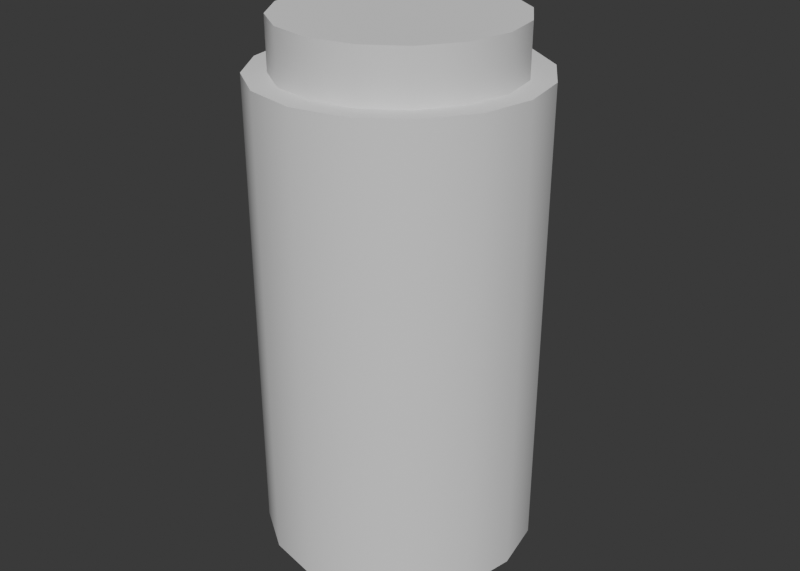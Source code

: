 # Source: SpecimenJar.blend  (saved by Blender 5.2.44; exported with 4.5.12 LTS)
import bpy
from mathutils import Matrix  # noqa: F401  (used for matrix-valued properties, if any)

bpy.ops.wm.read_factory_settings(use_empty=True)
scene = bpy.context.scene
scene.name = 'Scene'

# ---- world
world_world = bpy.data.worlds.new('World'); scene.world = world_world
world_world.use_nodes = True; world_world.node_tree.nodes.clear()
_N = world_world.node_tree.nodes; _L = world_world.node_tree.links
n0 = _N.new('ShaderNodeBackground'); n0.name = 'Background'; n0.location = (-200, 100)
n0.inputs[0].default_value = (0.05, 0.05, 0.05, 1.0)
n1 = _N.new('ShaderNodeOutputWorld'); n1.name = 'World Output'; n1.location = (200, 100)
_L.new(n0.outputs[0], n1.inputs[0])
n1.is_active_output = True
world_world.color = (0.16, 0.17, 0.18)

# ---- meshes
me_specimenjar = bpy.data.meshes.new('SpecimenJar')
me_specimenjar.from_pydata([(-0.04619, 0.01913, 0.228), (0.06, 0.0, 0.0), (0.06, 0.0, 0.206), (0.05543, 0.02296, 0.0), (0.05543, 0.02296, 0.206), (0.0, 0.0, 0.206), (-0.03536, 0.03536, 0.228), (0.04243, 0.04243, 0.0), (0.04243, 0.04243, 0.206), (-0.03536, 0.03536, 0.202), (0.02296, 0.05543, 0.0), (0.02296, 0.05543, 0.206), (-0.01913, 0.04619, 0.202), (-2.623e-09, 0.06, 0.0), (-2.623e-09, 0.06, 0.206), (-0.01913, 0.04619, 0.228), (-0.02296, 0.05543, 0.0), (-0.02296, 0.05543, 0.206), (0.0, 0.0, 0.228), (-2.186e-09, 0.05, 0.228), (-0.04243, 0.04243, 0.0), (-0.04243, 0.04243, 0.206), (-2.186e-09, 0.05, 0.202), (0.0, 0.0, 0.202), (-0.05543, 0.02296, 0.0), (-0.05543, 0.02296, 0.206), (0.01913, 0.04619, 0.202), (-0.06, -5.245e-09, 0.0), (-0.06, -5.245e-09, 0.206), (0.01913, 0.04619, 0.228), (-0.05543, -0.02296, 0.0), (-0.05543, -0.02296, 0.206), (0.03536, 0.03536, 0.228), (-0.04243, -0.04243, 0.0), (-0.04243, -0.04243, 0.206), (0.03536, 0.03536, 0.202), (0.0, 0.0, 0.0), (-0.02296, -0.05543, 0.0), (-0.02296, -0.05543, 0.206), (7.155e-10, -0.06, 0.0), (7.155e-10, -0.06, 0.206), (0.04619, 0.01913, 0.202), (0.04619, 0.01913, 0.228), (0.02296, -0.05543, 0.0), (0.02296, -0.05543, 0.206), (0.04243, -0.04243, 0.0), (0.04243, -0.04243, 0.206), (0.05, 0.0, 0.228), (0.05, 0.0, 0.202), (0.05543, -0.02296, 0.0), (0.05543, -0.02296, 0.206), (-0.05, -4.371e-09, 0.228), (-0.04619, 0.01913, 0.202), (-0.05, -4.371e-09, 0.202), (-0.04619, -0.01913, 0.228), (-0.04619, -0.01913, 0.202), (-0.03536, -0.03536, 0.228), (-0.03536, -0.03536, 0.202), (-0.01913, -0.04619, 0.228), (-0.01913, -0.04619, 0.202), (5.962e-10, -0.05, 0.228), (5.962e-10, -0.05, 0.202), (0.01913, -0.04619, 0.228), (0.01913, -0.04619, 0.202), (0.03536, -0.03536, 0.228), (0.03536, -0.03536, 0.202), (0.04619, -0.01913, 0.228), (0.04619, -0.01913, 0.202)], [], [(2, 4, 5), (1, 3, 4, 2), (36, 3, 1), (4, 8, 5), (3, 7, 8, 4), (36, 7, 3), (8, 11, 5), (7, 10, 11, 8), (36, 10, 7), (11, 14, 5), (10, 13, 14, 11), (36, 13, 10), (14, 17, 5), (13, 16, 17, 14), (36, 16, 13), (17, 21, 5), (16, 20, 21, 17), (36, 20, 16), (21, 25, 5), (20, 24, 25, 21), (36, 24, 20), (25, 28, 5), (24, 27, 28, 25), (36, 27, 24), (28, 31, 5), (27, 30, 31, 28), (36, 30, 27), (31, 34, 5), (30, 33, 34, 31), (36, 33, 30), (34, 38, 5), (33, 37, 38, 34), (36, 37, 33), (38, 40, 5), (37, 39, 40, 38), (36, 39, 37), (40, 44, 5), (39, 43, 44, 40), (36, 43, 39), (44, 46, 5), (43, 45, 46, 44), (36, 45, 43), (46, 50, 5), (45, 49, 50, 46), (36, 49, 45), (50, 2, 5), (49, 1, 2, 50), (36, 1, 49), (23, 41, 48), (48, 41, 42, 47), (47, 42, 18), (42, 32, 18), (41, 35, 32, 42), (23, 35, 41), (23, 26, 35), (35, 26, 29, 32), (32, 29, 18), (29, 19, 18), (26, 22, 19, 29), (23, 22, 26), (23, 12, 22), (22, 12, 15, 19), (19, 15, 18), (15, 6, 18), (12, 9, 6, 15), (23, 9, 12), (23, 52, 9), (9, 52, 0, 6), (6, 0, 18), (0, 51, 18), (52, 53, 51, 0), (23, 53, 52), (23, 55, 53), (53, 55, 54, 51), (51, 54, 18), (54, 56, 18), (55, 57, 56, 54), (23, 57, 55), (56, 58, 18), (57, 59, 58, 56), (23, 59, 57), (58, 60, 18), (59, 61, 60, 58), (23, 61, 59), (60, 62, 18), (61, 63, 62, 60), (23, 63, 61), (62, 64, 18), (63, 65, 64, 62), (23, 65, 63), (64, 66, 18), (65, 67, 66, 64), (23, 67, 65), (66, 47, 18), (67, 48, 47, 66), (23, 48, 67)])
me_specimenjar.polygons.foreach_set('use_smooth', [True] * 96)
_k = set([(0, 6), (0, 51), (1, 3), (1, 49), (2, 4), (2, 50), (3, 7), (4, 8), (6, 15), (7, 10), (8, 11), (9, 12), (9, 52), (10, 13), (11, 14), (12, 22), (13, 16), (14, 17), (15, 19), (16, 20), (17, 21), (19, 29), (20, 24), (21, 25), (22, 26), (24, 27), (25, 28), (26, 35), (27, 30), (28, 31), (29, 32), (30, 33), (31, 34), (32, 42), (33, 37), (34, 38), (35, 41), (37, 39), (38, 40), (39, 43), (40, 44), (41, 48), (42, 47), (43, 45), (44, 46), (45, 49), (46, 50), (47, 66), (48, 67), (51, 54), (52, 53), (53, 55), (54, 56), (55, 57), (56, 58), (57, 59), (58, 60), (59, 61), (60, 62), (61, 63), (62, 64), (63, 65), (64, 66), (65, 67)])
me_specimenjar.attributes.new('sharp_edge', 'BOOLEAN', 'EDGE').data.foreach_set('value', [ (min(e.vertices), max(e.vertices)) in _k for e in me_specimenjar.edges])
_ca = me_specimenjar.color_attributes.new('Base', 'FLOAT_COLOR', 'CORNER')
_ca.data.foreach_set('color', [0.233, 0.2846, 0.233, 1.0, 0.233, 0.2846, 0.233, 1.0, 0.233, 0.2846, 0.233, 1.0, 0.233, 0.2846, 0.233, 1.0, 0.233, 0.2846, 0.233, 1.0, 0.233, 0.2846, 0.233, 1.0, 0.233, 0.2846, 0.233, 1.0, 0.233, 0.2846, 0.233, 1.0, 0.233, 0.2846, 0.233, 1.0, 0.233, 0.2846, 0.233, 1.0, 0.233, 0.2846, 0.233, 1.0, 0.233, 0.2846, 0.233, 1.0, 0.233, 0.2846, 0.233, 1.0, 0.233, 0.2846, 0.233, 1.0, 0.233, 0.2846, 0.233, 1.0, 0.233, 0.2846, 0.233, 1.0, 0.233, 0.2846, 0.233, 1.0, 0.233, 0.2846, 0.233, 1.0, 0.233, 0.2846, 0.233, 1.0, 0.233, 0.2846, 0.233, 1.0, 0.233, 0.2846, 0.233, 1.0, 0.233, 0.2846, 0.233, 1.0, 0.233, 0.2846, 0.233, 1.0, 0.233, 0.2846, 0.233, 1.0, 0.233, 0.2846, 0.233, 1.0, 0.233, 0.2846, 0.233, 1.0, 0.233, 0.2846, 0.233, 1.0, 0.233, 0.2846, 0.233, 1.0, 0.233, 0.2846, 0.233, 1.0, 0.233, 0.2846, 0.233, 1.0, 0.233, 0.2846, 0.233, 1.0, 0.233, 0.2846, 0.233, 1.0, 0.233, 0.2846, 0.233, 1.0, 0.233, 0.2846, 0.233, 1.0, 0.233, 0.2846, 0.233, 1.0, 0.233, 0.2846, 0.233, 1.0, 0.233, 0.2846, 0.233, 1.0, 0.233, 0.2846, 0.233, 1.0, 0.233, 0.2846, 0.233, 1.0, 0.233, 0.2846, 0.233, 1.0, 0.233, 0.2846, 0.233, 1.0, 0.233, 0.2846, 0.233, 1.0, 0.233, 0.2846, 0.233, 1.0, 0.233, 0.2846, 0.233, 1.0, 0.233, 0.2846, 0.233, 1.0, 0.233, 0.2846, 0.233, 1.0, 0.233, 0.2846, 0.233, 1.0, 0.233, 0.2846, 0.233, 1.0, 0.233, 0.2846, 0.233, 1.0, 0.233, 0.2846, 0.233, 1.0, 0.233, 0.2846, 0.233, 1.0, 0.233, 0.2846, 0.233, 1.0, 0.233, 0.2846, 0.233, 1.0, 0.233, 0.2846, 0.233, 1.0, 0.233, 0.2846, 0.233, 1.0, 0.233, 0.2846, 0.233, 1.0, 0.233, 0.2846, 0.233, 1.0, 0.233, 0.2846, 0.233, 1.0, 0.233, 0.2846, 0.233, 1.0, 0.233, 0.2846, 0.233, 1.0, 0.233, 0.2846, 0.233, 1.0, 0.233, 0.2846, 0.233, 1.0, 0.233, 0.2846, 0.233, 1.0, 0.233, 0.2846, 0.233, 1.0, 0.233, 0.2846, 0.233, 1.0, 0.233, 0.2846, 0.233, 1.0, 0.233, 0.2846, 0.233, 1.0, 0.233, 0.2846, 0.233, 1.0, 0.233, 0.2846, 0.233, 1.0, 0.233, 0.2846, 0.233, 1.0, 0.233, 0.2846, 0.233, 1.0, 0.233, 0.2846, 0.233, 1.0, 0.233, 0.2846, 0.233, 1.0, 0.233, 0.2846, 0.233, 1.0, 0.233, 0.2846, 0.233, 1.0, 0.233, 0.2846, 0.233, 1.0, 0.233, 0.2846, 0.233, 1.0, 0.233, 0.2846, 0.233, 1.0, 0.233, 0.2846, 0.233, 1.0, 0.233, 0.2846, 0.233, 1.0, 0.233, 0.2846, 0.233, 1.0, 0.233, 0.2846, 0.233, 1.0, 0.233, 0.2846, 0.233, 1.0, 0.233, 0.2846, 0.233, 1.0, 0.233, 0.2846, 0.233, 1.0, 0.233, 0.2846, 0.233, 1.0, 0.233, 0.2846, 0.233, 1.0, 0.233, 0.2846, 0.233, 1.0, 0.233, 0.2846, 0.233, 1.0, 0.233, 0.2846, 0.233, 1.0, 0.233, 0.2846, 0.233, 1.0, 0.233, 0.2846, 0.233, 1.0, 0.233, 0.2846, 0.233, 1.0, 0.233, 0.2846, 0.233, 1.0, 0.233, 0.2846, 0.233, 1.0, 0.233, 0.2846, 0.233, 1.0, 0.233, 0.2846, 0.233, 1.0, 0.233, 0.2846, 0.233, 1.0, 0.233, 0.2846, 0.233, 1.0, 0.233, 0.2846, 0.233, 1.0, 0.233, 0.2846, 0.233, 1.0, 0.233, 0.2846, 0.233, 1.0, 0.233, 0.2846, 0.233, 1.0, 0.233, 0.2846, 0.233, 1.0, 0.233, 0.2846, 0.233, 1.0, 0.233, 0.2846, 0.233, 1.0, 0.233, 0.2846, 0.233, 1.0, 0.233, 0.2846, 0.233, 1.0, 0.233, 0.2846, 0.233, 1.0, 0.233, 0.2846, 0.233, 1.0, 0.233, 0.2846, 0.233, 1.0, 0.233, 0.2846, 0.233, 1.0, 0.233, 0.2846, 0.233, 1.0, 0.233, 0.2846, 0.233, 1.0, 0.233, 0.2846, 0.233, 1.0, 0.233, 0.2846, 0.233, 1.0, 0.233, 0.2846, 0.233, 1.0, 0.233, 0.2846, 0.233, 1.0, 0.233, 0.2846, 0.233, 1.0, 0.233, 0.2846, 0.233, 1.0, 0.233, 0.2846, 0.233, 1.0, 0.233, 0.2846, 0.233, 1.0, 0.233, 0.2846, 0.233, 1.0, 0.233, 0.2846, 0.233, 1.0, 0.233, 0.2846, 0.233, 1.0, 0.233, 0.2846, 0.233, 1.0, 0.233, 0.2846, 0.233, 1.0, 0.233, 0.2846, 0.233, 1.0, 0.233, 0.2846, 0.233, 1.0, 0.233, 0.2846, 0.233, 1.0, 0.233, 0.2846, 0.233, 1.0, 0.233, 0.2846, 0.233, 1.0, 0.233, 0.2846, 0.233, 1.0, 0.233, 0.2846, 0.233, 1.0, 0.233, 0.2846, 0.233, 1.0, 0.233, 0.2846, 0.233, 1.0, 0.233, 0.2846, 0.233, 1.0, 0.233, 0.2846, 0.233, 1.0, 0.233, 0.2846, 0.233, 1.0, 0.233, 0.2846, 0.233, 1.0, 0.233, 0.2846, 0.233, 1.0, 0.233, 0.2846, 0.233, 1.0, 0.233, 0.2846, 0.233, 1.0, 0.233, 0.2846, 0.233, 1.0, 0.233, 0.2846, 0.233, 1.0, 0.233, 0.2846, 0.233, 1.0, 0.233, 0.2846, 0.233, 1.0, 0.233, 0.2846, 0.233, 1.0, 0.233, 0.2846, 0.233, 1.0, 0.233, 0.2846, 0.233, 1.0, 0.233, 0.2846, 0.233, 1.0, 0.233, 0.2846, 0.233, 1.0, 0.233, 0.2846, 0.233, 1.0, 0.233, 0.2846, 0.233, 1.0, 0.233, 0.2846, 0.233, 1.0, 0.233, 0.2846, 0.233, 1.0, 0.233, 0.2846, 0.233, 1.0, 0.233, 0.2846, 0.233, 1.0, 0.233, 0.2846, 0.233, 1.0, 0.233, 0.2846, 0.233, 1.0, 0.1065, 0.09463, 0.07829, 1.0, 0.1065, 0.09463, 0.07829, 1.0, 0.1065, 0.09463, 0.07829, 1.0, 0.1065, 0.09463, 0.07829, 1.0, 0.1065, 0.09463, 0.07829, 1.0, 0.1065, 0.09463, 0.07829, 1.0, 0.1065, 0.09463, 0.07829, 1.0, 0.1065, 0.09463, 0.07829, 1.0, 0.1065, 0.09463, 0.07829, 1.0, 0.1065, 0.09463, 0.07829, 1.0, 0.1065, 0.09463, 0.07829, 1.0, 0.1065, 0.09463, 0.07829, 1.0, 0.1065, 0.09463, 0.07829, 1.0, 0.1065, 0.09463, 0.07829, 1.0, 0.1065, 0.09463, 0.07829, 1.0, 0.1065, 0.09463, 0.07829, 1.0, 0.1065, 0.09463, 0.07829, 1.0, 0.1065, 0.09463, 0.07829, 1.0, 0.1065, 0.09463, 0.07829, 1.0, 0.1065, 0.09463, 0.07829, 1.0, 0.1065, 0.09463, 0.07829, 1.0, 0.1065, 0.09463, 0.07829, 1.0, 0.1065, 0.09463, 0.07829, 1.0, 0.1065, 0.09463, 0.07829, 1.0, 0.1065, 0.09463, 0.07829, 1.0, 0.1065, 0.09463, 0.07829, 1.0, 0.1065, 0.09463, 0.07829, 1.0, 0.1065, 0.09463, 0.07829, 1.0, 0.1065, 0.09463, 0.07829, 1.0, 0.1065, 0.09463, 0.07829, 1.0, 0.1065, 0.09463, 0.07829, 1.0, 0.1065, 0.09463, 0.07829, 1.0, 0.1065, 0.09463, 0.07829, 1.0, 0.1065, 0.09463, 0.07829, 1.0, 0.1065, 0.09463, 0.07829, 1.0, 0.1065, 0.09463, 0.07829, 1.0, 0.1065, 0.09463, 0.07829, 1.0, 0.1065, 0.09463, 0.07829, 1.0, 0.1065, 0.09463, 0.07829, 1.0, 0.1065, 0.09463, 0.07829, 1.0, 0.1065, 0.09463, 0.07829, 1.0, 0.1065, 0.09463, 0.07829, 1.0, 0.1065, 0.09463, 0.07829, 1.0, 0.1065, 0.09463, 0.07829, 1.0, 0.1065, 0.09463, 0.07829, 1.0, 0.1065, 0.09463, 0.07829, 1.0, 0.1065, 0.09463, 0.07829, 1.0, 0.1065, 0.09463, 0.07829, 1.0, 0.1065, 0.09463, 0.07829, 1.0, 0.1065, 0.09463, 0.07829, 1.0, 0.1065, 0.09463, 0.07829, 1.0, 0.1065, 0.09463, 0.07829, 1.0, 0.1065, 0.09463, 0.07829, 1.0, 0.1065, 0.09463, 0.07829, 1.0, 0.1065, 0.09463, 0.07829, 1.0, 0.1065, 0.09463, 0.07829, 1.0, 0.1065, 0.09463, 0.07829, 1.0, 0.1065, 0.09463, 0.07829, 1.0, 0.1065, 0.09463, 0.07829, 1.0, 0.1065, 0.09463, 0.07829, 1.0, 0.1065, 0.09463, 0.07829, 1.0, 0.1065, 0.09463, 0.07829, 1.0, 0.1065, 0.09463, 0.07829, 1.0, 0.1065, 0.09463, 0.07829, 1.0, 0.1065, 0.09463, 0.07829, 1.0, 0.1065, 0.09463, 0.07829, 1.0, 0.1065, 0.09463, 0.07829, 1.0, 0.1065, 0.09463, 0.07829, 1.0, 0.1065, 0.09463, 0.07829, 1.0, 0.1065, 0.09463, 0.07829, 1.0, 0.1065, 0.09463, 0.07829, 1.0, 0.1065, 0.09463, 0.07829, 1.0, 0.1065, 0.09463, 0.07829, 1.0, 0.1065, 0.09463, 0.07829, 1.0, 0.1065, 0.09463, 0.07829, 1.0, 0.1065, 0.09463, 0.07829, 1.0, 0.1065, 0.09463, 0.07829, 1.0, 0.1065, 0.09463, 0.07829, 1.0, 0.1065, 0.09463, 0.07829, 1.0, 0.1065, 0.09463, 0.07829, 1.0, 0.1065, 0.09463, 0.07829, 1.0, 0.1065, 0.09463, 0.07829, 1.0, 0.1065, 0.09463, 0.07829, 1.0, 0.1065, 0.09463, 0.07829, 1.0, 0.1065, 0.09463, 0.07829, 1.0, 0.1065, 0.09463, 0.07829, 1.0, 0.1065, 0.09463, 0.07829, 1.0, 0.1065, 0.09463, 0.07829, 1.0, 0.1065, 0.09463, 0.07829, 1.0, 0.1065, 0.09463, 0.07829, 1.0, 0.1065, 0.09463, 0.07829, 1.0, 0.1065, 0.09463, 0.07829, 1.0, 0.1065, 0.09463, 0.07829, 1.0, 0.1065, 0.09463, 0.07829, 1.0, 0.1065, 0.09463, 0.07829, 1.0, 0.1065, 0.09463, 0.07829, 1.0, 0.1065, 0.09463, 0.07829, 1.0, 0.1065, 0.09463, 0.07829, 1.0, 0.1065, 0.09463, 0.07829, 1.0, 0.1065, 0.09463, 0.07829, 1.0, 0.1065, 0.09463, 0.07829, 1.0, 0.1065, 0.09463, 0.07829, 1.0, 0.1065, 0.09463, 0.07829, 1.0, 0.1065, 0.09463, 0.07829, 1.0, 0.1065, 0.09463, 0.07829, 1.0, 0.1065, 0.09463, 0.07829, 1.0, 0.1065, 0.09463, 0.07829, 1.0, 0.1065, 0.09463, 0.07829, 1.0, 0.1065, 0.09463, 0.07829, 1.0, 0.1065, 0.09463, 0.07829, 1.0, 0.1065, 0.09463, 0.07829, 1.0, 0.1065, 0.09463, 0.07829, 1.0, 0.1065, 0.09463, 0.07829, 1.0, 0.1065, 0.09463, 0.07829, 1.0, 0.1065, 0.09463, 0.07829, 1.0, 0.1065, 0.09463, 0.07829, 1.0, 0.1065, 0.09463, 0.07829, 1.0, 0.1065, 0.09463, 0.07829, 1.0, 0.1065, 0.09463, 0.07829, 1.0, 0.1065, 0.09463, 0.07829, 1.0, 0.1065, 0.09463, 0.07829, 1.0, 0.1065, 0.09463, 0.07829, 1.0, 0.1065, 0.09463, 0.07829, 1.0, 0.1065, 0.09463, 0.07829, 1.0, 0.1065, 0.09463, 0.07829, 1.0, 0.1065, 0.09463, 0.07829, 1.0, 0.1065, 0.09463, 0.07829, 1.0, 0.1065, 0.09463, 0.07829, 1.0, 0.1065, 0.09463, 0.07829, 1.0, 0.1065, 0.09463, 0.07829, 1.0, 0.1065, 0.09463, 0.07829, 1.0, 0.1065, 0.09463, 0.07829, 1.0, 0.1065, 0.09463, 0.07829, 1.0, 0.1065, 0.09463, 0.07829, 1.0, 0.1065, 0.09463, 0.07829, 1.0, 0.1065, 0.09463, 0.07829, 1.0, 0.1065, 0.09463, 0.07829, 1.0, 0.1065, 0.09463, 0.07829, 1.0, 0.1065, 0.09463, 0.07829, 1.0, 0.1065, 0.09463, 0.07829, 1.0, 0.1065, 0.09463, 0.07829, 1.0, 0.1065, 0.09463, 0.07829, 1.0, 0.1065, 0.09463, 0.07829, 1.0, 0.1065, 0.09463, 0.07829, 1.0, 0.1065, 0.09463, 0.07829, 1.0, 0.1065, 0.09463, 0.07829, 1.0, 0.1065, 0.09463, 0.07829, 1.0, 0.1065, 0.09463, 0.07829, 1.0, 0.1065, 0.09463, 0.07829, 1.0, 0.1065, 0.09463, 0.07829, 1.0, 0.1065, 0.09463, 0.07829, 1.0, 0.1065, 0.09463, 0.07829, 1.0, 0.1065, 0.09463, 0.07829, 1.0, 0.1065, 0.09463, 0.07829, 1.0, 0.1065, 0.09463, 0.07829, 1.0, 0.1065, 0.09463, 0.07829, 1.0, 0.1065, 0.09463, 0.07829, 1.0, 0.1065, 0.09463, 0.07829, 1.0, 0.1065, 0.09463, 0.07829, 1.0, 0.1065, 0.09463, 0.07829, 1.0])
_ca = me_specimenjar.color_attributes.new('Surface', 'FLOAT_COLOR', 'CORNER')
_ca.data.foreach_set('color', [0.0, 0.12, 0.0, 0.0, 0.0, 0.12, 0.0, 0.0, 0.0, 0.12, 0.0, 0.0, 0.0, 0.12, 0.0, 0.0, 0.0, 0.12, 0.0, 0.0, 0.0, 0.12, 0.0, 0.0, 0.0, 0.12, 0.0, 0.0, 0.0, 0.12, 0.0, 0.0, 0.0, 0.12, 0.0, 0.0, 0.0, 0.12, 0.0, 0.0, 0.0, 0.12, 0.0, 0.0, 0.0, 0.12, 0.0, 0.0, 0.0, 0.12, 0.0, 0.0, 0.0, 0.12, 0.0, 0.0, 0.0, 0.12, 0.0, 0.0, 0.0, 0.12, 0.0, 0.0, 0.0, 0.12, 0.0, 0.0, 0.0, 0.12, 0.0, 0.0, 0.0, 0.12, 0.0, 0.0, 0.0, 0.12, 0.0, 0.0, 0.0, 0.12, 0.0, 0.0, 0.0, 0.12, 0.0, 0.0, 0.0, 0.12, 0.0, 0.0, 0.0, 0.12, 0.0, 0.0, 0.0, 0.12, 0.0, 0.0, 0.0, 0.12, 0.0, 0.0, 0.0, 0.12, 0.0, 0.0, 0.0, 0.12, 0.0, 0.0, 0.0, 0.12, 0.0, 0.0, 0.0, 0.12, 0.0, 0.0, 0.0, 0.12, 0.0, 0.0, 0.0, 0.12, 0.0, 0.0, 0.0, 0.12, 0.0, 0.0, 0.0, 0.12, 0.0, 0.0, 0.0, 0.12, 0.0, 0.0, 0.0, 0.12, 0.0, 0.0, 0.0, 0.12, 0.0, 0.0, 0.0, 0.12, 0.0, 0.0, 0.0, 0.12, 0.0, 0.0, 0.0, 0.12, 0.0, 0.0, 0.0, 0.12, 0.0, 0.0, 0.0, 0.12, 0.0, 0.0, 0.0, 0.12, 0.0, 0.0, 0.0, 0.12, 0.0, 0.0, 0.0, 0.12, 0.0, 0.0, 0.0, 0.12, 0.0, 0.0, 0.0, 0.12, 0.0, 0.0, 0.0, 0.12, 0.0, 0.0, 0.0, 0.12, 0.0, 0.0, 0.0, 0.12, 0.0, 0.0, 0.0, 0.12, 0.0, 0.0, 0.0, 0.12, 0.0, 0.0, 0.0, 0.12, 0.0, 0.0, 0.0, 0.12, 0.0, 0.0, 0.0, 0.12, 0.0, 0.0, 0.0, 0.12, 0.0, 0.0, 0.0, 0.12, 0.0, 0.0, 0.0, 0.12, 0.0, 0.0, 0.0, 0.12, 0.0, 0.0, 0.0, 0.12, 0.0, 0.0, 0.0, 0.12, 0.0, 0.0, 0.0, 0.12, 0.0, 0.0, 0.0, 0.12, 0.0, 0.0, 0.0, 0.12, 0.0, 0.0, 0.0, 0.12, 0.0, 0.0, 0.0, 0.12, 0.0, 0.0, 0.0, 0.12, 0.0, 0.0, 0.0, 0.12, 0.0, 0.0, 0.0, 0.12, 0.0, 0.0, 0.0, 0.12, 0.0, 0.0, 0.0, 0.12, 0.0, 0.0, 0.0, 0.12, 0.0, 0.0, 0.0, 0.12, 0.0, 0.0, 0.0, 0.12, 0.0, 0.0, 0.0, 0.12, 0.0, 0.0, 0.0, 0.12, 0.0, 0.0, 0.0, 0.12, 0.0, 0.0, 0.0, 0.12, 0.0, 0.0, 0.0, 0.12, 0.0, 0.0, 0.0, 0.12, 0.0, 0.0, 0.0, 0.12, 0.0, 0.0, 0.0, 0.12, 0.0, 0.0, 0.0, 0.12, 0.0, 0.0, 0.0, 0.12, 0.0, 0.0, 0.0, 0.12, 0.0, 0.0, 0.0, 0.12, 0.0, 0.0, 0.0, 0.12, 0.0, 0.0, 0.0, 0.12, 0.0, 0.0, 0.0, 0.12, 0.0, 0.0, 0.0, 0.12, 0.0, 0.0, 0.0, 0.12, 0.0, 0.0, 0.0, 0.12, 0.0, 0.0, 0.0, 0.12, 0.0, 0.0, 0.0, 0.12, 0.0, 0.0, 0.0, 0.12, 0.0, 0.0, 0.0, 0.12, 0.0, 0.0, 0.0, 0.12, 0.0, 0.0, 0.0, 0.12, 0.0, 0.0, 0.0, 0.12, 0.0, 0.0, 0.0, 0.12, 0.0, 0.0, 0.0, 0.12, 0.0, 0.0, 0.0, 0.12, 0.0, 0.0, 0.0, 0.12, 0.0, 0.0, 0.0, 0.12, 0.0, 0.0, 0.0, 0.12, 0.0, 0.0, 0.0, 0.12, 0.0, 0.0, 0.0, 0.12, 0.0, 0.0, 0.0, 0.12, 0.0, 0.0, 0.0, 0.12, 0.0, 0.0, 0.0, 0.12, 0.0, 0.0, 0.0, 0.12, 0.0, 0.0, 0.0, 0.12, 0.0, 0.0, 0.0, 0.12, 0.0, 0.0, 0.0, 0.12, 0.0, 0.0, 0.0, 0.12, 0.0, 0.0, 0.0, 0.12, 0.0, 0.0, 0.0, 0.12, 0.0, 0.0, 0.0, 0.12, 0.0, 0.0, 0.0, 0.12, 0.0, 0.0, 0.0, 0.12, 0.0, 0.0, 0.0, 0.12, 0.0, 0.0, 0.0, 0.12, 0.0, 0.0, 0.0, 0.12, 0.0, 0.0, 0.0, 0.12, 0.0, 0.0, 0.0, 0.12, 0.0, 0.0, 0.0, 0.12, 0.0, 0.0, 0.0, 0.12, 0.0, 0.0, 0.0, 0.12, 0.0, 0.0, 0.0, 0.12, 0.0, 0.0, 0.0, 0.12, 0.0, 0.0, 0.0, 0.12, 0.0, 0.0, 0.0, 0.12, 0.0, 0.0, 0.0, 0.12, 0.0, 0.0, 0.0, 0.12, 0.0, 0.0, 0.0, 0.12, 0.0, 0.0, 0.0, 0.12, 0.0, 0.0, 0.0, 0.12, 0.0, 0.0, 0.0, 0.12, 0.0, 0.0, 0.0, 0.12, 0.0, 0.0, 0.0, 0.12, 0.0, 0.0, 0.0, 0.12, 0.0, 0.0, 0.0, 0.12, 0.0, 0.0, 0.0, 0.12, 0.0, 0.0, 0.0, 0.12, 0.0, 0.0, 0.0, 0.12, 0.0, 0.0, 0.0, 0.12, 0.0, 0.0, 0.0, 0.12, 0.0, 0.0, 0.0, 0.12, 0.0, 0.0, 0.0, 0.12, 0.0, 0.0, 0.0, 0.12, 0.0, 0.0, 0.0, 0.12, 0.0, 0.0, 0.0, 0.12, 0.0, 0.0, 0.0, 0.12, 0.0, 0.0, 0.0, 0.12, 0.0, 0.0, 0.0, 0.12, 0.0, 0.0, 0.0, 0.12, 0.0, 0.0, 0.0, 0.12, 0.0, 0.0, 0.0, 0.12, 0.0, 0.0, 0.0, 0.12, 0.0, 0.0, 0.0, 0.12, 0.0, 0.0, 0.85, 0.5, 0.8, 0.0, 0.85, 0.5, 0.8, 0.0, 0.85, 0.5, 0.8, 0.0, 0.85, 0.5, 0.8, 0.0, 0.85, 0.5, 0.8, 0.0, 0.85, 0.5, 0.8, 0.0, 0.85, 0.5, 0.8, 0.0, 0.85, 0.5, 0.8, 0.0, 0.85, 0.5, 0.8, 0.0, 0.85, 0.5, 0.8, 0.0, 0.85, 0.5, 0.8, 0.0, 0.85, 0.5, 0.8, 0.0, 0.85, 0.5, 0.8, 0.0, 0.85, 0.5, 0.8, 0.0, 0.85, 0.5, 0.8, 0.0, 0.85, 0.5, 0.8, 0.0, 0.85, 0.5, 0.8, 0.0, 0.85, 0.5, 0.8, 0.0, 0.85, 0.5, 0.8, 0.0, 0.85, 0.5, 0.8, 0.0, 0.85, 0.5, 0.8, 0.0, 0.85, 0.5, 0.8, 0.0, 0.85, 0.5, 0.8, 0.0, 0.85, 0.5, 0.8, 0.0, 0.85, 0.5, 0.8, 0.0, 0.85, 0.5, 0.8, 0.0, 0.85, 0.5, 0.8, 0.0, 0.85, 0.5, 0.8, 0.0, 0.85, 0.5, 0.8, 0.0, 0.85, 0.5, 0.8, 0.0, 0.85, 0.5, 0.8, 0.0, 0.85, 0.5, 0.8, 0.0, 0.85, 0.5, 0.8, 0.0, 0.85, 0.5, 0.8, 0.0, 0.85, 0.5, 0.8, 0.0, 0.85, 0.5, 0.8, 0.0, 0.85, 0.5, 0.8, 0.0, 0.85, 0.5, 0.8, 0.0, 0.85, 0.5, 0.8, 0.0, 0.85, 0.5, 0.8, 0.0, 0.85, 0.5, 0.8, 0.0, 0.85, 0.5, 0.8, 0.0, 0.85, 0.5, 0.8, 0.0, 0.85, 0.5, 0.8, 0.0, 0.85, 0.5, 0.8, 0.0, 0.85, 0.5, 0.8, 0.0, 0.85, 0.5, 0.8, 0.0, 0.85, 0.5, 0.8, 0.0, 0.85, 0.5, 0.8, 0.0, 0.85, 0.5, 0.8, 0.0, 0.85, 0.5, 0.8, 0.0, 0.85, 0.5, 0.8, 0.0, 0.85, 0.5, 0.8, 0.0, 0.85, 0.5, 0.8, 0.0, 0.85, 0.5, 0.8, 0.0, 0.85, 0.5, 0.8, 0.0, 0.85, 0.5, 0.8, 0.0, 0.85, 0.5, 0.8, 0.0, 0.85, 0.5, 0.8, 0.0, 0.85, 0.5, 0.8, 0.0, 0.85, 0.5, 0.8, 0.0, 0.85, 0.5, 0.8, 0.0, 0.85, 0.5, 0.8, 0.0, 0.85, 0.5, 0.8, 0.0, 0.85, 0.5, 0.8, 0.0, 0.85, 0.5, 0.8, 0.0, 0.85, 0.5, 0.8, 0.0, 0.85, 0.5, 0.8, 0.0, 0.85, 0.5, 0.8, 0.0, 0.85, 0.5, 0.8, 0.0, 0.85, 0.5, 0.8, 0.0, 0.85, 0.5, 0.8, 0.0, 0.85, 0.5, 0.8, 0.0, 0.85, 0.5, 0.8, 0.0, 0.85, 0.5, 0.8, 0.0, 0.85, 0.5, 0.8, 0.0, 0.85, 0.5, 0.8, 0.0, 0.85, 0.5, 0.8, 0.0, 0.85, 0.5, 0.8, 0.0, 0.85, 0.5, 0.8, 0.0, 0.85, 0.5, 0.8, 0.0, 0.85, 0.5, 0.8, 0.0, 0.85, 0.5, 0.8, 0.0, 0.85, 0.5, 0.8, 0.0, 0.85, 0.5, 0.8, 0.0, 0.85, 0.5, 0.8, 0.0, 0.85, 0.5, 0.8, 0.0, 0.85, 0.5, 0.8, 0.0, 0.85, 0.5, 0.8, 0.0, 0.85, 0.5, 0.8, 0.0, 0.85, 0.5, 0.8, 0.0, 0.85, 0.5, 0.8, 0.0, 0.85, 0.5, 0.8, 0.0, 0.85, 0.5, 0.8, 0.0, 0.85, 0.5, 0.8, 0.0, 0.85, 0.5, 0.8, 0.0, 0.85, 0.5, 0.8, 0.0, 0.85, 0.5, 0.8, 0.0, 0.85, 0.5, 0.8, 0.0, 0.85, 0.5, 0.8, 0.0, 0.85, 0.5, 0.8, 0.0, 0.85, 0.5, 0.8, 0.0, 0.85, 0.5, 0.8, 0.0, 0.85, 0.5, 0.8, 0.0, 0.85, 0.5, 0.8, 0.0, 0.85, 0.5, 0.8, 0.0, 0.85, 0.5, 0.8, 0.0, 0.85, 0.5, 0.8, 0.0, 0.85, 0.5, 0.8, 0.0, 0.85, 0.5, 0.8, 0.0, 0.85, 0.5, 0.8, 0.0, 0.85, 0.5, 0.8, 0.0, 0.85, 0.5, 0.8, 0.0, 0.85, 0.5, 0.8, 0.0, 0.85, 0.5, 0.8, 0.0, 0.85, 0.5, 0.8, 0.0, 0.85, 0.5, 0.8, 0.0, 0.85, 0.5, 0.8, 0.0, 0.85, 0.5, 0.8, 0.0, 0.85, 0.5, 0.8, 0.0, 0.85, 0.5, 0.8, 0.0, 0.85, 0.5, 0.8, 0.0, 0.85, 0.5, 0.8, 0.0, 0.85, 0.5, 0.8, 0.0, 0.85, 0.5, 0.8, 0.0, 0.85, 0.5, 0.8, 0.0, 0.85, 0.5, 0.8, 0.0, 0.85, 0.5, 0.8, 0.0, 0.85, 0.5, 0.8, 0.0, 0.85, 0.5, 0.8, 0.0, 0.85, 0.5, 0.8, 0.0, 0.85, 0.5, 0.8, 0.0, 0.85, 0.5, 0.8, 0.0, 0.85, 0.5, 0.8, 0.0, 0.85, 0.5, 0.8, 0.0, 0.85, 0.5, 0.8, 0.0, 0.85, 0.5, 0.8, 0.0, 0.85, 0.5, 0.8, 0.0, 0.85, 0.5, 0.8, 0.0, 0.85, 0.5, 0.8, 0.0, 0.85, 0.5, 0.8, 0.0, 0.85, 0.5, 0.8, 0.0, 0.85, 0.5, 0.8, 0.0, 0.85, 0.5, 0.8, 0.0, 0.85, 0.5, 0.8, 0.0, 0.85, 0.5, 0.8, 0.0, 0.85, 0.5, 0.8, 0.0, 0.85, 0.5, 0.8, 0.0, 0.85, 0.5, 0.8, 0.0, 0.85, 0.5, 0.8, 0.0, 0.85, 0.5, 0.8, 0.0, 0.85, 0.5, 0.8, 0.0, 0.85, 0.5, 0.8, 0.0, 0.85, 0.5, 0.8, 0.0, 0.85, 0.5, 0.8, 0.0, 0.85, 0.5, 0.8, 0.0, 0.85, 0.5, 0.8, 0.0, 0.85, 0.5, 0.8, 0.0, 0.85, 0.5, 0.8, 0.0, 0.85, 0.5, 0.8, 0.0])
me_specimenjar.update()

# ---- objects
ob_specimenjar = bpy.data.objects.new('SpecimenJar', me_specimenjar)

# ---- transforms, parenting, visibility, modifiers, constraints
ob_specimenjar.location = (0.0, 0.0, 0.0)
ob_specimenjar.color = (0.72, 0.72, 0.7, 1.0)

# ---- collection membership
scene.collection.objects.link(ob_specimenjar)

# ---- scene / render settings (as saved in the file)
scene.frame_start = 1; scene.frame_end = 250; scene.frame_set(1)
scene.render.engine = 'BLENDER_WORKBENCH'
scene.render.resolution_x = 1400
scene.render.resolution_y = 1000
scene.render.bake_bias = 0.0
scene.render.bake_samples = 0
scene.render.compositor_device = 'GPU'
scene.eevee.use_volume_custom_range = False
scene.eevee.fast_gi_thickness_near = 0.1
scene.eevee.fast_gi_thickness_far = 0.0
scene.eevee.ray_tracing_options.screen_trace_thickness = 0.1
bpy.context.view_layer.update()

# ---- added for rendering (the .blend has no active camera and no usable light): camera, sun
cam_auto = bpy.data.cameras.new('AutoCamera')
cam_auto.lens = 50.0
cam_auto.sensor_width = 36.0
cam_auto.clip_end = 1000.0
ob_auto_camera = bpy.data.objects.new('AutoCamera', cam_auto)
scene.collection.objects.link(ob_auto_camera)
ob_auto_camera.location = (0.262972, -0.315567, 0.324378)
ob_auto_camera.rotation_euler = (1.09748, -7.21219e-08, 0.694738)
scene.camera = ob_auto_camera
light_auto_sun = bpy.data.lights.new('AutoSun', 'SUN')
light_auto_sun.energy = 3.0
light_auto_sun.angle = 0.0523599
ob_auto_sun = bpy.data.objects.new('AutoSun', light_auto_sun)
scene.collection.objects.link(ob_auto_sun)
ob_auto_sun.rotation_euler = (0.872665, 0.174533, 0.523599)
bpy.context.view_layer.update()
